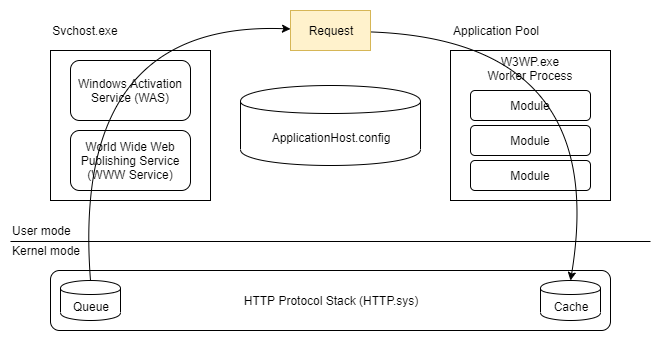

The diagram above was exported from draw.io. Its source (the exported page's mxGraphModel, read from the mxfile embedded in the PNG):
<mxGraphModel dx="1422" dy="892" grid="1" gridSize="10" guides="1" tooltips="1" connect="1" arrows="1" fold="1" page="1" pageScale="1" pageWidth="850" pageHeight="1100" math="0" shadow="0">
  <root>
    <mxCell id="0" />
    <mxCell id="1" parent="0" />
    <mxCell id="TjAeewuBiqEjj5zYjwya-1" value="" style="endArrow=none;html=1;" edge="1" parent="1">
      <mxGeometry width="50" height="50" relative="1" as="geometry">
        <mxPoint x="40" y="241" as="sourcePoint" />
        <mxPoint x="680" y="241" as="targetPoint" />
      </mxGeometry>
    </mxCell>
    <mxCell id="TjAeewuBiqEjj5zYjwya-2" value="Kernel mode" style="text;html=1;strokeColor=none;fillColor=none;align=left;verticalAlign=middle;whiteSpace=wrap;rounded=0;" vertex="1" parent="1">
      <mxGeometry x="40" y="240" width="80" height="20" as="geometry" />
    </mxCell>
    <mxCell id="TjAeewuBiqEjj5zYjwya-3" value="User mode" style="text;html=1;strokeColor=none;fillColor=none;align=left;verticalAlign=middle;whiteSpace=wrap;rounded=0;" vertex="1" parent="1">
      <mxGeometry x="40" y="220" width="80" height="20" as="geometry" />
    </mxCell>
    <mxCell id="TjAeewuBiqEjj5zYjwya-5" value="HTTP Protocol Stack (HTTP.sys)" style="rounded=1;whiteSpace=wrap;html=1;align=center;labelBackgroundColor=none;" vertex="1" parent="1">
      <mxGeometry x="80" y="270" width="560" height="60" as="geometry" />
    </mxCell>
    <mxCell id="TjAeewuBiqEjj5zYjwya-6" value="Queue" style="shape=cylinder;whiteSpace=wrap;html=1;boundedLbl=1;backgroundOutline=1;align=center;labelBackgroundColor=none;" vertex="1" parent="1">
      <mxGeometry x="90" y="280" width="60" height="40" as="geometry" />
    </mxCell>
    <mxCell id="TjAeewuBiqEjj5zYjwya-7" value="Cache" style="shape=cylinder;whiteSpace=wrap;html=1;boundedLbl=1;backgroundOutline=1;align=center;labelBackgroundColor=none;" vertex="1" parent="1">
      <mxGeometry x="570" y="280" width="60" height="40" as="geometry" />
    </mxCell>
    <mxCell id="TjAeewuBiqEjj5zYjwya-8" value="" style="rounded=0;whiteSpace=wrap;html=1;align=left;" vertex="1" parent="1">
      <mxGeometry x="80" y="50" width="160" height="150" as="geometry" />
    </mxCell>
    <mxCell id="TjAeewuBiqEjj5zYjwya-9" value="ApplicationHost.config" style="shape=cylinder;whiteSpace=wrap;html=1;boundedLbl=1;backgroundOutline=1;labelBackgroundColor=none;align=center;" vertex="1" parent="1">
      <mxGeometry x="270" y="85" width="180" height="80" as="geometry" />
    </mxCell>
    <mxCell id="TjAeewuBiqEjj5zYjwya-10" value="Windows Activation Service (WAS)" style="rounded=1;whiteSpace=wrap;html=1;labelBackgroundColor=none;align=center;" vertex="1" parent="1">
      <mxGeometry x="100" y="60" width="120" height="60" as="geometry" />
    </mxCell>
    <mxCell id="TjAeewuBiqEjj5zYjwya-11" value="World Wide Web Publishing Service (WWW Service)" style="rounded=1;whiteSpace=wrap;html=1;labelBackgroundColor=none;align=center;" vertex="1" parent="1">
      <mxGeometry x="100" y="130" width="120" height="60" as="geometry" />
    </mxCell>
    <mxCell id="TjAeewuBiqEjj5zYjwya-12" value="" style="rounded=0;whiteSpace=wrap;html=1;align=left;" vertex="1" parent="1">
      <mxGeometry x="480" y="50" width="160" height="150" as="geometry" />
    </mxCell>
    <mxCell id="TjAeewuBiqEjj5zYjwya-14" value="Module" style="rounded=1;whiteSpace=wrap;html=1;labelBackgroundColor=none;align=center;" vertex="1" parent="1">
      <mxGeometry x="500" y="160" width="120" height="30" as="geometry" />
    </mxCell>
    <mxCell id="TjAeewuBiqEjj5zYjwya-15" value="Module" style="rounded=1;whiteSpace=wrap;html=1;labelBackgroundColor=none;align=center;" vertex="1" parent="1">
      <mxGeometry x="500" y="125" width="120" height="30" as="geometry" />
    </mxCell>
    <mxCell id="TjAeewuBiqEjj5zYjwya-17" value="Module" style="rounded=1;whiteSpace=wrap;html=1;labelBackgroundColor=none;align=center;" vertex="1" parent="1">
      <mxGeometry x="500" y="90" width="120" height="30" as="geometry" />
    </mxCell>
    <mxCell id="TjAeewuBiqEjj5zYjwya-18" value="Svchost.exe" style="text;html=1;strokeColor=none;fillColor=none;align=center;verticalAlign=middle;whiteSpace=wrap;rounded=0;labelBackgroundColor=none;" vertex="1" parent="1">
      <mxGeometry x="80" y="20" width="70" height="20" as="geometry" />
    </mxCell>
    <mxCell id="TjAeewuBiqEjj5zYjwya-19" value="Application Pool" style="text;html=1;strokeColor=none;fillColor=none;align=center;verticalAlign=middle;whiteSpace=wrap;rounded=0;labelBackgroundColor=none;" vertex="1" parent="1">
      <mxGeometry x="480" y="20" width="90" height="20" as="geometry" />
    </mxCell>
    <mxCell id="TjAeewuBiqEjj5zYjwya-20" value="W3WP.exe&lt;br&gt;Worker Process" style="text;html=1;strokeColor=none;fillColor=none;align=center;verticalAlign=middle;whiteSpace=wrap;rounded=0;labelBackgroundColor=none;" vertex="1" parent="1">
      <mxGeometry x="500" y="55" width="120" height="25" as="geometry" />
    </mxCell>
    <mxCell id="TjAeewuBiqEjj5zYjwya-21" value="" style="curved=1;endArrow=classic;html=1;entryX=0.5;entryY=0;entryDx=0;entryDy=0;" edge="1" parent="1" source="TjAeewuBiqEjj5zYjwya-22" target="TjAeewuBiqEjj5zYjwya-7">
      <mxGeometry width="50" height="50" relative="1" as="geometry">
        <mxPoint x="150" y="290" as="sourcePoint" />
        <mxPoint x="600" y="260" as="targetPoint" />
        <Array as="points">
          <mxPoint x="640" y="40" />
        </Array>
      </mxGeometry>
    </mxCell>
    <mxCell id="TjAeewuBiqEjj5zYjwya-22" value="Request" style="rounded=0;whiteSpace=wrap;html=1;labelBackgroundColor=none;align=center;fillColor=#fff2cc;strokeColor=#d6b656;" vertex="1" parent="1">
      <mxGeometry x="320" y="10" width="80" height="40" as="geometry" />
    </mxCell>
    <mxCell id="TjAeewuBiqEjj5zYjwya-23" value="" style="curved=1;endArrow=classic;html=1;exitX=0.5;exitY=0;exitDx=0;exitDy=0;" edge="1" parent="1" source="TjAeewuBiqEjj5zYjwya-6" target="TjAeewuBiqEjj5zYjwya-22">
      <mxGeometry width="50" height="50" relative="1" as="geometry">
        <mxPoint x="150" y="290" as="sourcePoint" />
        <mxPoint x="600" y="260" as="targetPoint" />
        <Array as="points">
          <mxPoint x="100" y="20" />
        </Array>
      </mxGeometry>
    </mxCell>
  </root>
</mxGraphModel>